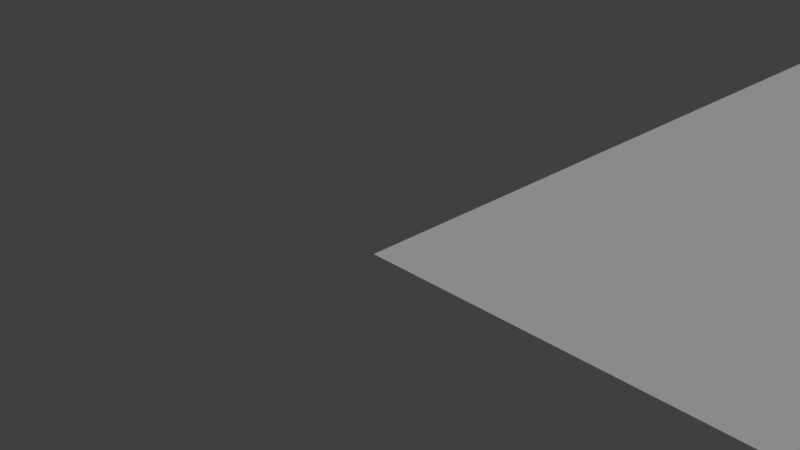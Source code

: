 # Source: checker_test.level.blend  (saved by Blender 2.77.0; exported with 4.5.12 LTS)
import bpy
from mathutils import Matrix  # noqa: F401  (used for matrix-valued properties, if any)

bpy.ops.wm.read_factory_settings(use_empty=True)
scene = bpy.context.scene
scene.name = 'Scene'

# ---- collections
col_collection_1 = bpy.data.collections.new('Collection 1'); scene.collection.children.link(col_collection_1)

# ---- materials (node trees are filled in below, after node groups)
mat_knifeblade = bpy.data.materials.new('KnifeBlade')
mat_knifeblade.alpha_threshold = 0.0
mat_knifeblade.use_transparent_shadow = False
mat_knifeblade.diffuse_color = (0.5581, 0.496, 0.5619, 1.0)
mat_knifeblade.roughness = 0.5
mat_knifeblade.specular_intensity = 0.0
mat_knifeshield = bpy.data.materials.new('KnifeShield')
mat_knifeshield.alpha_threshold = 0.0
mat_knifeshield.use_transparent_shadow = False
mat_knifeshield.diffuse_color = (0.9932, 0.8811, 1.0, 1.0)
mat_knifeshield.roughness = 0.5
mat_knifeshield.specular_intensity = 0.0
mat_knifehandle = bpy.data.materials.new('KnifeHandle')
mat_knifehandle.alpha_threshold = 0.0
mat_knifehandle.use_transparent_shadow = False
mat_knifehandle.diffuse_color = (0.02038, 0.02038, 0.02038, 1.0)
mat_knifehandle.roughness = 0.5
mat_knifehandle.specular_intensity = 0.0
mat_dish = bpy.data.materials.new('Dish')
mat_dish.alpha_threshold = 0.0
mat_dish.use_transparent_shadow = False
mat_dish.diffuse_color = (0.5462, 0.6933, 0.8, 1.0)
mat_dish.roughness = 0.5
mat_dish.specular_intensity = 0.0
mat_butter = bpy.data.materials.new('Butter')
mat_butter.alpha_threshold = 0.0
mat_butter.use_transparent_shadow = False
mat_butter.diffuse_color = (1.0, 0.9, 0.2846, 1.0)
mat_butter.roughness = 0.5
mat_butter.specular_intensity = 0.0
mat_butter.line_color = (0.0, 0.0, 0.0, 1.0)
mat_tablecloth = bpy.data.materials.new('Tablecloth')
mat_tablecloth.alpha_threshold = 0.0
mat_tablecloth.use_transparent_shadow = False
mat_tablecloth.roughness = 0.5
mat_tablecloth.specular_intensity = 0.0

# ---- material node trees

# ---- world
world_world = bpy.data.worlds.new('World'); scene.world = world_world
world_world.color = (0.05088, 0.05088, 0.05088)
world_world.use_sun_shadow = False
world_world.sun_shadow_jitter_overblur = 0.0
world_world.cycles.sampling_method = 'NONE'
world_world.cycles.sample_map_resolution = 256

# ---- cameras
cam_camera = bpy.data.cameras.new('Camera')
cam_camera.clip_end = 100.0
cam_camera.lens = 35.0
cam_camera.sensor_width = 32.0
cam_camera.sensor_height = 18.0
cam_camera.ortho_scale = 7.314
cam_camera.dof.focus_distance = 0.0
cam_camera.dof.aperture_fstop = 128.0

# ---- lights
light_lamp = bpy.data.lights.new('Lamp', 'SUN')
light_lamp.transmission_factor = 0.0
light_lamp.cutoff_distance = 30.0
light_lamp.angle = 0.1993
light_lamp.energy = 1.0
light_lamp.shadow_buffer_clip_start = 1.001
light_lamp.shadow_soft_size = 0.1
light_lamp.shadow_cascade_max_distance = 1000.0
light_lamp.cycles.use_multiple_importance_sampling = False

# ---- meshes
me_plane_001 = bpy.data.meshes.new('Plane.001')
me_plane_001.from_pydata([(0.0, 0.0, 0.0), (-5.595e-06, -128.0, 0.0), (128.0, -5.595e-06, 0.0), (128.0, -128.0, 0.0)], [], [(0, 1, 3, 2)])
_uv = me_plane_001.uv_layers.new(name='UVMap')
_uv.uv.foreach_set('vector', [0.0001, 0.9999, 9.998e-05, 9.998e-05, 0.9999, 9.998e-05, 0.9999, 0.9999])
me_plane_001.use_remesh_preserve_volume = False
me_plane_001.use_remesh_preserve_attributes = False
me_plane_001.use_mirror_vertex_groups = False
me_plane_001.update()
me_cube_002 = bpy.data.meshes.new('Cube.002')
me_cube_002.from_pydata([(6.79e-06, 3.062e-05, -0.000132), (-4.243e-05, -128.0, 0.0001678), (128.0, 2.649e-05, -0.0001325), (128.0, -128.0, 0.0001717), (98.22, -35.2, 5.157), (98.27, -17.1, 9.677), (103.1, -16.73, 9.658), (103.3, -35.08, 4.973), (98.22, -35.33, 5.704), (98.27, -17.23, 10.22), (103.1, -16.92, 10.41), (103.3, -35.32, 5.921), (96.44, -21.28, 9.213), (96.44, -21.14, 8.666), (103.5, -22.61, 9.094), (103.5, -22.37, 8.146), (96.56, -29.77, 6.512), (103.6, -28.86, 7.534), (96.56, -29.9, 7.06), (103.6, -28.62, 6.587), (96.29, -35.98, 4.476), (104.1, -35.88, 4.501), (96.29, -36.35, 5.935), (104.1, -36.25, 5.96), (97.01, -37.02, 4.216), (103.4, -36.94, 4.237), (97.01, -37.39, 5.675), (103.4, -37.3, 5.696), (97.51, -54.21, 0.08447), (103.4, -54.13, 0.1034), (97.51, -54.5, 1.242), (103.4, -54.42, 1.261), (96.42, -45.59, 1.989), (104.2, -45.49, 2.015), (104.2, -45.89, 3.639), (96.42, -45.99, 3.614), (79.06, -8.361, 1.41), (115.4, -8.361, 1.41), (115.4, -23.38, 1.41), (79.06, -23.38, 1.41), (78.83, -8.264, 2.641), (115.6, -8.264, 2.641), (115.6, -23.48, 2.641), (78.83, -23.48, 2.641), (81.04, -10.37, 1.623), (113.4, -10.37, 1.623), (113.4, -21.37, 1.623), (81.04, -21.37, 1.623), (81.07, -10.21, 0.1517), (113.4, -10.21, 0.1517), (113.4, -21.52, 0.1518), (81.07, -21.52, 0.1518), (109.7, -19.65, 1.543), (93.12, -19.65, 1.543), (93.12, -12.09, 1.543), (109.7, -12.09, 1.543), (109.7, -19.65, 9.101), (93.12, -19.65, 9.101), (93.12, -12.09, 9.101), (109.7, -12.09, 9.101), (91.11, -11.52, 1.438), (91.13, -11.51, 3.238), (92.39, -18.97, 3.238), (92.37, -18.97, 1.438), (83.66, -12.77, 1.553), (83.68, -12.77, 3.353), (84.94, -20.22, 3.353), (84.92, -20.23, 1.553)], [], [(0, 1, 3, 2), (12, 9, 5, 13), (9, 10, 6, 5), (17, 11, 7, 19), (4, 7, 21, 20), (13, 5, 6, 15), (14, 10, 9, 12), (18, 12, 13, 16), (10, 14, 15, 6), (16, 13, 15, 19), (17, 14, 12, 18), (14, 17, 19, 15), (8, 18, 16, 4), (4, 16, 19, 7), (11, 17, 18, 8), (20, 21, 25, 24), (11, 8, 22, 23), (7, 11, 23, 21), (8, 4, 20, 22), (32, 33, 29, 28), (23, 22, 26, 27), (21, 23, 27, 25), (22, 20, 24, 26), (31, 30, 28, 29), (34, 35, 30, 31), (33, 34, 31, 29), (35, 32, 28, 30), (24, 25, 33, 32), (27, 26, 35, 34), (25, 27, 34, 33), (26, 24, 32, 35), (40, 41, 37, 36), (41, 42, 38, 37), (42, 43, 39, 38), (43, 40, 36, 39), (39, 36, 48, 51), (40, 43, 47, 44), (47, 46, 45, 44), (43, 42, 46, 47), (42, 41, 45, 46), (41, 40, 44, 45), (48, 49, 50, 51), (38, 39, 51, 50), (37, 38, 50, 49), (36, 37, 49, 48), (56, 59, 58, 57), (52, 56, 57, 53), (53, 57, 58, 54), (54, 58, 59, 55), (56, 52, 55, 59), (64, 65, 61, 60), (65, 66, 62, 61), (66, 67, 63, 62), (60, 61, 62, 63), (67, 66, 65, 64)])
me_cube_002.polygons.foreach_set('use_smooth', [0, 1, 1, 1, 1, 1, 1, 1, 1, 1, 1, 1, 1, 1, 1, 1, 1, 1, 1, 1, 1, 1, 1, 1, 1, 1, 1, 1, 1, 1, 1, 0, 0, 0, 0, 0, 0, 0, 0, 0, 0, 0, 0, 0, 0, 1, 1, 1, 1, 1, 1, 1, 1, 1, 1])
me_cube_002.polygons.foreach_set('material_index', [5, 0, 0, 0, 1, 0, 0, 0, 0, 0, 0, 0, 0, 0, 0, 1, 1, 1, 1, 2, 1, 1, 1, 2, 2, 2, 2, 2, 2, 2, 2, 3, 3, 3, 3, 3, 3, 3, 3, 3, 3, 3, 3, 3, 3, 4, 4, 4, 4, 4, 4, 4, 4, 4, 4])
_uv = me_cube_002.uv_layers.new(name='UVMap')
_uv.uv.foreach_set('vector', [-3.499, -3.515, 4.499, -3.515, 4.499, 4.484, -3.499, 4.484, 0.0, 0.0, 0.0, 0.0, 0.0, 0.0, 0.0, 0.0, 0.0, 0.0, 0.0, 0.0, 0.0, 0.0, 0.0, 0.0, 0.0, 0.0, 0.0, 0.0, 0.0, 0.0, 0.0, 0.0, 0.0, 0.0, 0.0, 0.0, 0.0, 0.0, 0.0, 0.0, 0.0, 0.0, 0.0, 0.0, 0.0, 0.0, 0.0, 0.0, 0.0, 0.0, 0.0, 0.0, 0.0, 0.0, 0.0, 0.0, 0.0, 0.0, 0.0, 0.0, 0.0, 0.0, 0.0, 0.0, 0.0, 0.0, 0.0, 0.0, 0.0, 0.0, 0.0, 0.0, 0.0, 0.0, 0.0, 0.0, 0.0, 0.0, 0.0, 0.0, 0.0, 0.0, 0.0, 0.0, 0.0, 0.0, 0.0, 0.0, 0.0, 0.0, 0.0, 0.0, 0.0, 0.0, 0.0, 0.0, 0.0, 0.0, 0.0, 0.0, 0.0, 0.0, 0.0, 0.0, 0.0, 0.0, 0.0, 0.0, 0.0, 0.0, 0.0, 0.0, 0.0, 0.0, 0.0, 0.0, 0.0, 0.0, 0.0, 0.0, 0.0, 0.0, 0.0, 0.0, 0.0, 0.0, 0.0, 0.0, 0.0, 0.0, 0.0, 0.0, 0.0, 0.0, 0.0, 0.0, 0.0, 0.0, 0.0, 0.0, 0.0, 0.0, 0.0, 0.0, 0.0, 0.0, 0.0, 0.0, 0.0, 0.0, 0.0, 0.0, 0.0, 0.0, 0.0, 0.0, 0.0, 0.0, 0.0, 0.0, 0.0, 0.0, 0.0, 0.0, 0.0, 0.0, 0.0, 0.0, 0.0, 0.0, 0.0, 0.0, 0.0, 0.0, 0.0, 0.0, 0.0, 0.0, 0.0, 0.0, 0.0, 0.0, 0.0, 0.0, 0.0, 0.0, 0.0, 0.0, 0.0, 0.0, 0.0, 0.0, 0.0, 0.0, 0.0, 0.0, 0.0, 0.0, 0.0, 0.0, 0.0, 0.0, 0.0, 0.0, 0.0, 0.0, 0.0, 0.0, 0.0, 0.0, 0.0, 0.0, 0.0, 0.0, 0.0, 0.0, 0.0, 0.0, 0.0, 0.0, 0.0, 0.0, 0.0, 0.0, 0.0, 0.0, 0.0, 0.0, 0.0, 0.0, 0.0, 0.0, 0.0, 0.0, 0.0, 0.0, 0.0, 0.0, 0.0, 0.0, 0.0, 0.0, 0.0, 0.0, 0.0, 0.0, 0.0, 0.0, 0.0, 0.0, 0.0, 0.0, 0.0, 0.0, 0.0, 0.0, 0.0, 0.0, 0.0, 0.0, 0.0, 0.0, 0.0, 0.0, 0.0, 0.0, 0.0, 0.0, 0.0, 0.0, 0.0, 0.0, 0.0, 0.0, 0.0, 0.0, 0.0, 0.0, 0.0, 0.0, 0.0, 0.0, 0.0, 0.0, 0.0, 0.0, 0.0, 0.0, 0.0, 0.0, 0.0, 0.0, 0.0, 0.0, 0.0, 0.0, 0.0, 0.0, 0.0, 0.0, 0.0, 0.0, 0.0, 0.0, 0.0, 0.0, 0.0, 0.0, 0.0, 0.0, 0.0, 0.0, 0.0, 0.0, 0.0, 0.0, 0.0, 0.0, 0.0, 0.0, 0.0, 0.0, 0.0, 0.0, 0.0, 0.0, 0.0, 0.0, 0.0, 0.0, 0.0, 0.0, 0.0, 0.0, 0.0, 0.0, 0.0, 0.0, 0.0, 0.0, 0.0, 0.0, 0.0, 0.0, 0.0, 0.0, 0.0, 0.0, 0.0, 0.0, 0.0, 0.0, 0.0, 0.0, 0.0, 0.0, 0.0, 0.0, 0.0, 0.0, 0.0, 0.0, 0.0, 0.0, 0.0, 0.0, 0.0, 0.0, 0.0, 0.0, 0.0, 0.0, 0.0, 0.0, 0.0, 0.0, 0.0, 0.0, 0.0, 0.0, 0.0, 0.0, 0.0, 0.0, 0.0, 0.0, 0.0, 0.0, 0.0, 0.0, 0.0, 0.0, 0.0, 0.0, 0.0, 0.0, 0.0, 0.0, 0.0, 0.0, 0.0, 0.0, 0.0, 0.0, 0.0, 0.0, 0.0, 0.0, 0.0, 0.0, 0.0, 0.0, 0.0, 0.0, 0.0, 0.0, 0.0, 0.0, 0.0, 0.0, 0.0, 0.0, 0.0, 0.0, 0.0, 0.0, 0.0, 0.0, 0.0, 0.0, 0.0, 0.0, 0.0, 0.0, 0.0, 0.0, 0.0, 0.0, 0.0, 0.0])
me_cube_002.materials.append(mat_knifeblade)
me_cube_002.materials.append(mat_knifeshield)
me_cube_002.materials.append(mat_knifehandle)
me_cube_002.materials.append(mat_dish)
me_cube_002.materials.append(mat_butter)
me_cube_002.materials.append(mat_tablecloth)
me_cube_002.use_remesh_preserve_volume = False
me_cube_002.use_remesh_preserve_attributes = False
me_cube_002.use_mirror_vertex_groups = False
me_cube_002.update()

# ---- objects
ob_posy_003 = bpy.data.objects.new('Posy.003', None)
ob_posy_002 = bpy.data.objects.new('Posy.002', None)
ob_posy_001 = bpy.data.objects.new('Posy.001', None)
ob_posy = bpy.data.objects.new('Posy', None)
ob_blueonion = bpy.data.objects.new('BlueOnion', None)
ob_redonion = bpy.data.objects.new('RedOnion', None)
ob_yellowonion = bpy.data.objects.new('YellowOnion', None)
ob_heightmap = bpy.data.objects.new('Heightmap', me_plane_001)
ob_lamp = bpy.data.objects.new('Lamp', light_lamp)
ob_camera = bpy.data.objects.new('Camera', cam_camera)
ob_knife = bpy.data.objects.new('Knife', me_cube_002)

# ---- transforms, parenting, visibility, modifiers, constraints
ob_posy_003.location = (115.3, -103.7, 9.537e-07)
ob_posy_003.scale = (3.0, 3.0, 3.0)
ob_posy_003.empty_image_offset = (0.0, 0.0)
ob_posy_003.show_bounds = True
ob_posy_003.display_bounds_type = 'SPHERE'
ob_posy_003.show_name = True
ob_posy_003.show_in_front = True
ob_posy_003.lineart.crease_threshold = 0.0
ob_posy_002.location = (104.6, -119.4, 9.537e-07)
ob_posy_002.scale = (3.0, 3.0, 3.0)
ob_posy_002.empty_image_offset = (0.0, 0.0)
ob_posy_002.show_bounds = True
ob_posy_002.display_bounds_type = 'SPHERE'
ob_posy_002.show_name = True
ob_posy_002.show_in_front = True
ob_posy_002.lineart.crease_threshold = 0.0
ob_posy_001.location = (115.8, -119.0, 1.907e-06)
ob_posy_001.scale = (3.0, 3.0, 3.0)
ob_posy_001.empty_image_offset = (0.0, 0.0)
ob_posy_001.show_bounds = True
ob_posy_001.display_bounds_type = 'SPHERE'
ob_posy_001.show_name = True
ob_posy_001.show_in_front = True
ob_posy_001.lineart.crease_threshold = 0.0
ob_posy.location = (67.86, -42.88, 0.0)
ob_posy.scale = (3.0, 3.0, 3.0)
ob_posy.empty_image_offset = (0.0, 0.0)
ob_posy.show_bounds = True
ob_posy.display_bounds_type = 'SPHERE'
ob_posy.show_name = True
ob_posy.show_in_front = True
ob_posy.lineart.crease_threshold = 0.0
ob_blueonion.location = (96.0, -96.0, 0.0)
ob_blueonion.scale = (3.0, 3.0, 3.0)
ob_blueonion.empty_image_offset = (0.0, 0.0)
ob_blueonion.show_bounds = True
ob_blueonion.display_bounds_type = 'SPHERE'
ob_blueonion.show_name = True
ob_blueonion.show_in_front = True
ob_blueonion.lineart.crease_threshold = 0.0
ob_redonion.location = (32.0, -96.0, 0.0)
ob_redonion.scale = (3.0, 3.0, 3.0)
ob_redonion.empty_image_offset = (0.0, 0.0)
ob_redonion.show_bounds = True
ob_redonion.display_bounds_type = 'SPHERE'
ob_redonion.show_name = True
ob_redonion.show_in_front = True
ob_redonion.lineart.crease_threshold = 0.0
ob_yellowonion.location = (64.0, -112.0, 0.0)
ob_yellowonion.scale = (3.0, 3.0, 3.0)
ob_yellowonion.empty_image_offset = (0.0, 0.0)
ob_yellowonion.show_bounds = True
ob_yellowonion.display_bounds_type = 'SPHERE'
ob_yellowonion.show_name = True
ob_yellowonion.show_in_front = True
ob_yellowonion.lineart.crease_threshold = 0.0
ob_heightmap.location = (0.0, 0.0, 0.0)
ob_heightmap.hide_viewport = True
ob_heightmap.hide_render = True
ob_heightmap.lineart.crease_threshold = 0.0
ob_lamp.location = (1.005, -4.076, 66.38)
ob_lamp.rotation_euler = (-0.5702, 0.1248, 0.4769)
ob_lamp.lock_rotations_4d = False
ob_lamp.empty_display_type = 'ARROWS'
ob_lamp.color = (0.0, 0.0, 0.0, 0.0)
ob_lamp.lineart.crease_threshold = 0.0
ob_camera.location = (-6.508, -7.481, 5.344)
ob_camera.rotation_euler = (1.109, 0.01082, -0.7559)
ob_camera.lock_rotations_4d = False
ob_camera.empty_display_type = 'ARROWS'
ob_camera.color = (0.0, 0.0, 0.0, 0.0)
ob_camera.display_type = 'WIRE'
ob_camera.lineart.crease_threshold = 0.0
ob_knife.location = (0.0, 0.0, 0.0)
ob_knife.lineart.crease_threshold = 0.0

# ---- collection membership
col_collection_1.objects.link(ob_posy_003)
col_collection_1.objects.link(ob_posy_002)
col_collection_1.objects.link(ob_posy_001)
col_collection_1.objects.link(ob_posy)
col_collection_1.objects.link(ob_blueonion)
col_collection_1.objects.link(ob_redonion)
col_collection_1.objects.link(ob_yellowonion)
col_collection_1.objects.link(ob_heightmap)
col_collection_1.objects.link(ob_lamp)
col_collection_1.objects.link(ob_camera)
col_collection_1.objects.link(ob_knife)

# ---- scene / render settings (as saved in the file)
scene.camera = ob_camera
scene.frame_start = 1; scene.frame_end = 250; scene.frame_set(1)
scene.render.engine = 'BLENDER_EEVEE_NEXT'
scene.render.resolution_percentage = 50
scene.render.dither_intensity = 0.0
scene.render.use_bake_selected_to_active = True
scene.render.bake_margin = 0
scene.render.bake_bias = 32.0
scene.cycles.use_denoising = False
scene.cycles.samples = 10
scene.cycles.sampling_pattern = 'TABULATED_SOBOL'
scene.cycles.light_sampling_threshold = 0.0
scene.cycles.use_adaptive_sampling = False
scene.cycles.use_light_tree = False
scene.cycles.blur_glossy = 0.0
scene.cycles.pixel_filter_type = 'GAUSSIAN'
scene.cycles.sample_clamp_indirect = 0.0
scene.view_settings.view_transform = 'Standard'
bpy.context.view_layer.update()
